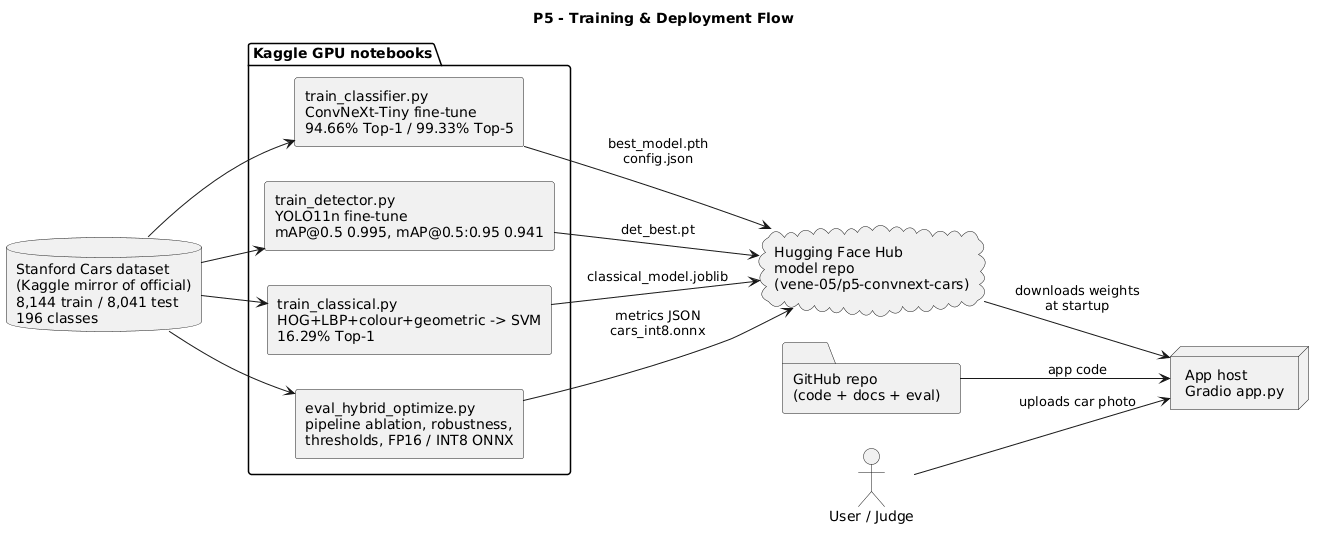

The diagram above was rendered by PlantUML. Its source (embedded in the PNG):
@startuml
title P5 - Training & Deployment Flow
left to right direction
skinparam componentStyle rectangle
skinparam defaultFontName Arial

database "Stanford Cars dataset\n(Kaggle mirror of official)\n8,144 train / 8,041 test\n196 classes" as DS

package "Kaggle GPU notebooks" {
  [train_classifier.py\nConvNeXt-Tiny fine-tune\n94.66% Top-1 / 99.33% Top-5] as C
  [train_detector.py\nYOLO11n fine-tune\nmAP@0.5 0.995, mAP@0.5:0.95 0.941] as D
  [train_classical.py\nHOG+LBP+colour+geometric -> SVM\n16.29% Top-1] as K
  [eval_hybrid_optimize.py\npipeline ablation, robustness,\nthresholds, FP16 / INT8 ONNX] as E
}

cloud "Hugging Face Hub\nmodel repo\n(vene-05/p5-convnext-cars)" as HF
folder "GitHub repo\n(code + docs + eval)" as GH
node "App host\nGradio app.py" as APP
actor "User / Judge" as U

DS --> C
DS --> D
DS --> K
DS --> E
C --> HF : best_model.pth\nconfig.json
D --> HF : det_best.pt
K --> HF : classical_model.joblib
E --> HF : metrics JSON\ncars_int8.onnx
HF --> APP : downloads weights\nat startup
GH --> APP : app code
U --> APP : uploads car photo
@enduml